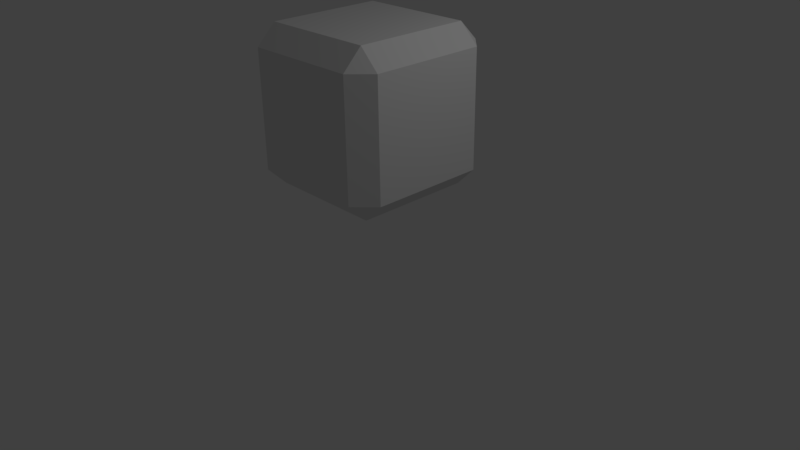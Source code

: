# Source: cube0.blend  (saved by Blender 2.77.0; exported with 4.5.12 LTS)
import bpy
from mathutils import Matrix  # noqa: F401  (used for matrix-valued properties, if any)

bpy.ops.wm.read_factory_settings(use_empty=True)
scene = bpy.context.scene
scene.name = 'Scene'

# ---- collections
col_collection_1 = bpy.data.collections.new('Collection 1'); scene.collection.children.link(col_collection_1)

# ---- materials (node trees are filled in below, after node groups)
mat_material = bpy.data.materials.new('Material')
mat_material.alpha_threshold = 0.0
mat_material.use_transparent_shadow = False
mat_material.roughness = 0.5
mat_material.line_color = (0.0, 0.0, 0.0, 1.0)

# ---- material node trees

# ---- world
world_world = bpy.data.worlds.new('World'); scene.world = world_world
world_world.color = (0.05088, 0.05088, 0.05088)
world_world.use_sun_shadow = False
world_world.sun_shadow_jitter_overblur = 0.0
world_world.cycles.sampling_method = 'MANUAL'

# ---- cameras
cam_camera = bpy.data.cameras.new('Camera')
cam_camera.clip_end = 100.0
cam_camera.lens = 35.0
cam_camera.sensor_width = 32.0
cam_camera.sensor_height = 18.0
cam_camera.ortho_scale = 7.314
cam_camera.dof.focus_distance = 0.0
cam_camera.dof.aperture_fstop = 128.0

# ---- lights
light_lamp = bpy.data.lights.new('Lamp', 'POINT')
light_lamp.transmission_factor = 0.0
light_lamp.cutoff_distance = 30.0
light_lamp.energy = 100.0
light_lamp.shadow_buffer_clip_start = 1.001
light_lamp.shadow_soft_size = 0.1
light_lamp.shadow_maximum_resolution = 0.006
light_lamp.use_absolute_resolution = True

# ---- meshes
me_cube = bpy.data.meshes.new('Cube')
me_cube.from_pydata([(1.0, 0.75, -0.75), (0.75, 0.75, -1.0), (0.75, 1.0, -0.75), (1.0, -0.75, -0.75), (0.75, -1.0, -0.75), (0.75, -0.75, -1.0), (-0.75, -1.0, -0.75), (-1.0, -0.75, -0.75), (-0.75, -0.75, -1.0), (-0.75, 1.0, -0.75), (-0.75, 0.75, -1.0), (-1.0, 0.75, -0.75), (0.75, 1.0, 0.75), (0.75, 0.75, 1.0), (1.0, 0.75, 0.75), (0.75, -1.0, 0.75), (1.0, -0.75, 0.75), (0.75, -0.75, 1.0), (-1.0, -0.75, 0.75), (-0.75, -1.0, 0.75), (-0.75, -0.75, 1.0), (-1.0, 0.75, 0.75), (-0.75, 0.75, 1.0), (-0.75, 1.0, 0.75)], [], [(12, 2, 9, 23), (4, 15, 19, 6), (7, 18, 21, 11), (13, 22, 20, 17), (0, 14, 16, 3), (0, 1, 2), (3, 4, 5), (6, 7, 8), (9, 10, 11), (12, 13, 14), (15, 16, 17), (18, 19, 20), (21, 22, 23), (0, 3, 5, 1), (1, 10, 9, 2), (2, 12, 14, 0), (4, 6, 8, 5), (3, 16, 15, 4), (7, 11, 10, 8), (6, 19, 18, 7), (11, 21, 23, 9), (13, 17, 16, 14), (12, 23, 22, 13), (17, 20, 19, 15), (20, 22, 21, 18), (1, 5, 8, 10)])
me_cube.materials.append(mat_material)
me_cube.use_remesh_preserve_volume = False
me_cube.use_remesh_preserve_attributes = False
me_cube.use_mirror_vertex_groups = False
me_cube.update()

# ---- objects
ob_cube = bpy.data.objects.new('Cube', me_cube)
ob_lamp = bpy.data.objects.new('Lamp', light_lamp)
ob_camera = bpy.data.objects.new('Camera', cam_camera)

# ---- transforms, parenting, visibility, modifiers, constraints
ob_cube.location = (0.0, 0.0, 2.0)
ob_cube.lock_rotations_4d = False
ob_cube.empty_display_type = 'ARROWS'
ob_cube.lineart.crease_threshold = 0.0
ob_lamp.location = (4.076, 1.005, 5.904)
ob_lamp.rotation_euler = (0.6503, 0.05522, 1.866)
ob_lamp.lock_rotations_4d = False
ob_lamp.empty_display_type = 'ARROWS'
ob_lamp.color = (0.0, 0.0, 0.0, 0.0)
ob_lamp.lineart.crease_threshold = 0.0
ob_camera.location = (7.481, -6.508, 5.344)
ob_camera.rotation_euler = (1.109, 0.01082, 0.8149)
ob_camera.lock_rotations_4d = False
ob_camera.empty_display_type = 'ARROWS'
ob_camera.color = (0.0, 0.0, 0.0, 0.0)
ob_camera.display_type = 'WIRE'
ob_camera.lineart.crease_threshold = 0.0

# ---- collection membership
col_collection_1.objects.link(ob_cube)
col_collection_1.objects.link(ob_lamp)
col_collection_1.objects.link(ob_camera)

# ---- scene / render settings (as saved in the file)
scene.camera = ob_camera
scene.frame_start = 1; scene.frame_end = 250; scene.frame_set(1)
scene.render.engine = 'BLENDER_EEVEE_NEXT'
scene.render.resolution_percentage = 50
scene.render.dither_intensity = 0.0
scene.cycles.use_denoising = False
scene.cycles.samples = 128
scene.cycles.sampling_pattern = 'TABULATED_SOBOL'
scene.cycles.light_sampling_threshold = 0.0
scene.cycles.use_adaptive_sampling = False
scene.cycles.use_light_tree = False
scene.cycles.blur_glossy = 0.0
scene.cycles.sample_clamp_indirect = 0.0
scene.view_settings.view_transform = 'Standard'
bpy.context.view_layer.update()
